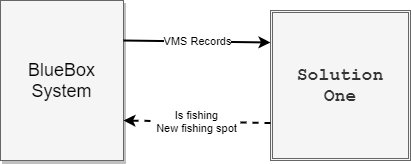

The diagram above was exported from draw.io. Its source (the exported page's mxGraphModel, read from the mxfile embedded in the PNG):
<mxGraphModel dx="870" dy="655" grid="1" gridSize="10" guides="1" tooltips="1" connect="1" arrows="1" fold="1" page="1" pageScale="1.5" pageWidth="1169" pageHeight="826" background="#ffffff" math="0" shadow="0">
  <root>
    <mxCell id="0" style=";html=1;" />
    <mxCell id="1" style=";html=1;" parent="0" />
    <mxCell id="3a17f1ce550125da-8" value="BlueBox&lt;br&gt;System&lt;br&gt;" style="whiteSpace=wrap;html=1;shadow=1;fontSize=18;fillColor=#f5f5f5;strokeColor=#666666;" parent="1" vertex="1">
      <mxGeometry x="560" y="410" width="123" height="160" as="geometry" />
    </mxCell>
    <mxCell id="T9OtHuSXvJXQQ66vxIfP-2" value="&lt;pre style=&quot;margin-top: 0px ; margin-bottom: 0px ; font-size: 18px&quot;&gt;&lt;span style=&quot;font-weight: 600 ; font-size: 18px&quot;&gt;Solution&lt;/span&gt;&lt;/pre&gt;&lt;pre style=&quot;margin-top: 0px ; margin-bottom: 0px ; font-size: 18px&quot;&gt;&lt;span style=&quot;font-weight: 600 ; font-size: 18px&quot;&gt;One&lt;/span&gt;&lt;/pre&gt;" style="shape=ext;double=1;rounded=0;whiteSpace=wrap;html=1;fillColor=#f5f5f5;fontSize=18;strokeColor=#666666;fontColor=#333333;" parent="1" vertex="1">
      <mxGeometry x="830" y="420" width="140" height="150" as="geometry" />
    </mxCell>
    <mxCell id="T9OtHuSXvJXQQ66vxIfP-4" value="VMS Records" style="endArrow=classic;html=1;strokeWidth=2;exitX=1;exitY=0.25;exitDx=0;exitDy=0;" parent="1" source="3a17f1ce550125da-8" edge="1">
      <mxGeometry width="50" height="50" relative="1" as="geometry">
        <mxPoint x="686" y="440" as="sourcePoint" />
        <mxPoint x="830" y="452" as="targetPoint" />
      </mxGeometry>
    </mxCell>
    <mxCell id="T9OtHuSXvJXQQ66vxIfP-5" value="Is fishing&lt;br&gt;New fishing spot" style="endArrow=classic;html=1;strokeColor=#000000;dashed=1;strokeWidth=2;entryX=1;entryY=0.75;entryDx=0;entryDy=0;exitX=0;exitY=0.75;exitDx=0;exitDy=0;" parent="1" source="T9OtHuSXvJXQQ66vxIfP-2" target="3a17f1ce550125da-8" edge="1">
      <mxGeometry width="50" height="50" relative="1" as="geometry">
        <mxPoint x="830" y="523" as="sourcePoint" />
        <mxPoint x="690" y="520" as="targetPoint" />
      </mxGeometry>
    </mxCell>
  </root>
</mxGraphModel>